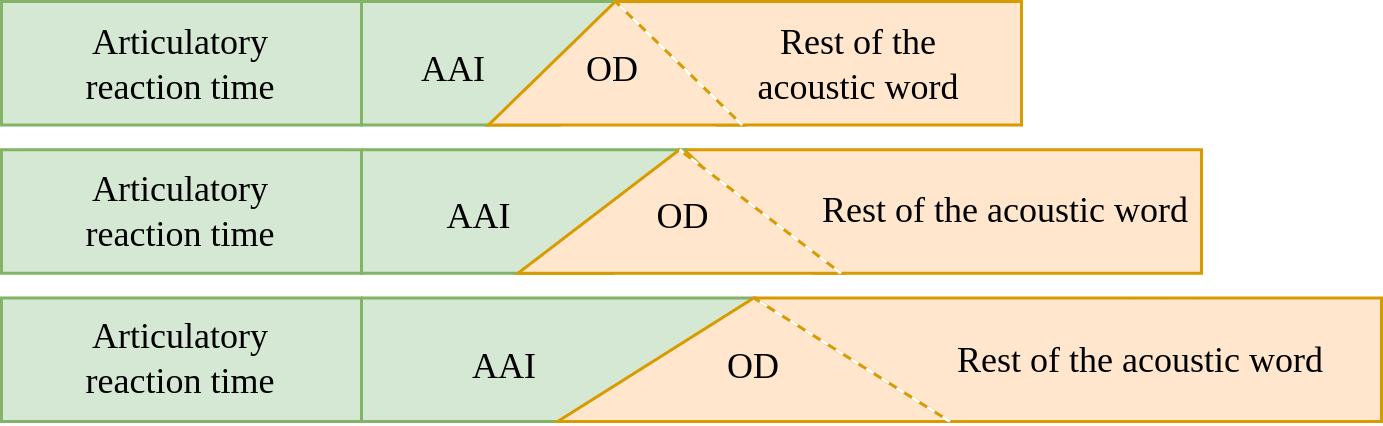

The diagram above was exported from draw.io. Its source (the exported page's mxGraphModel, read from the mxfile embedded in the PNG):
<mxGraphModel dx="551" dy="306" grid="1" gridSize="10" guides="1" tooltips="1" connect="1" arrows="1" fold="1" page="1" pageScale="1" pageWidth="1169" pageHeight="827" math="0" shadow="0">
  <root>
    <mxCell id="0" />
    <mxCell id="1" parent="0" />
    <mxCell id="46J5dkzEjqX-LZDCB_gn-95" value="Articulatory&lt;br style=&quot;font-size: 12px;&quot;&gt;reaction time" style="rounded=0;whiteSpace=wrap;html=1;fillColor=#d5e8d4;strokeColor=#82b366;fontFamily=Times New Roman;fontSize=12;" parent="1" vertex="1">
      <mxGeometry x="240" y="510" width="120" height="41.17647058823529" as="geometry" />
    </mxCell>
    <mxCell id="46J5dkzEjqX-LZDCB_gn-96" value="Articulatory&lt;br style=&quot;font-size: 12px;&quot;&gt;reaction time" style="rounded=0;whiteSpace=wrap;html=1;fillColor=#d5e8d4;strokeColor=#82b366;fontFamily=Times New Roman;fontSize=12;" parent="1" vertex="1">
      <mxGeometry x="240" y="559.4117647058823" width="120" height="41.17647058823529" as="geometry" />
    </mxCell>
    <mxCell id="46J5dkzEjqX-LZDCB_gn-97" value="Articulatory&lt;br style=&quot;font-size: 12px;&quot;&gt;reaction time" style="rounded=0;whiteSpace=wrap;html=1;fillColor=#d5e8d4;strokeColor=#82b366;fontFamily=Times New Roman;fontSize=12;" parent="1" vertex="1">
      <mxGeometry x="240" y="608.8235294117646" width="120" height="41.17647058823529" as="geometry" />
    </mxCell>
    <mxCell id="46J5dkzEjqX-LZDCB_gn-65" value="" style="verticalLabelPosition=bottom;verticalAlign=top;html=1;shape=mxgraph.basic.polygon;polyCoords=[[0,0],[1,0],[1,0.25],[1,0.75],[1,1],[0.25,1],[0,0],[0,0]];polyline=1;fillColor=#ffe6cc;strokeColor=#d79b00;fontFamily=Times New Roman;fontSize=12;" parent="1" vertex="1">
      <mxGeometry x="444.61538461538464" y="510" width="135.3846153846154" height="41.17647058823529" as="geometry" />
    </mxCell>
    <mxCell id="46J5dkzEjqX-LZDCB_gn-67" value="" style="verticalLabelPosition=bottom;verticalAlign=top;html=1;shape=mxgraph.basic.polygon;polyCoords=[[0,0],[1,0],[1,0],[1,0],[0.78,1],[0,1],[0,0],[0,0]];polyline=1;fillColor=#d5e8d4;strokeColor=#82b366;fontFamily=Times New Roman;fontSize=12;" parent="1" vertex="1">
      <mxGeometry x="360" y="510" width="84.61538461538461" height="41.17647058823529" as="geometry" />
    </mxCell>
    <mxCell id="46J5dkzEjqX-LZDCB_gn-66" value="" style="verticalLabelPosition=bottom;verticalAlign=top;html=1;shape=mxgraph.basic.acute_triangle;dx=0.5;fillColor=#ffe6cc;strokeColor=#d79b00;fontFamily=Times New Roman;fontSize=12;" parent="1" vertex="1">
      <mxGeometry x="402.3076923076924" y="510" width="84.61538461538461" height="41.17647058823529" as="geometry" />
    </mxCell>
    <mxCell id="46J5dkzEjqX-LZDCB_gn-68" value="OD" style="text;html=1;strokeColor=none;fillColor=none;align=center;verticalAlign=middle;whiteSpace=wrap;rounded=0;fontFamily=Times New Roman;fontSize=12;" parent="1" vertex="1">
      <mxGeometry x="413.4176923076923" y="524.4705882352941" width="62.40384615384615" height="16.470588235294116" as="geometry" />
    </mxCell>
    <mxCell id="46J5dkzEjqX-LZDCB_gn-69" value="AAI&lt;br style=&quot;font-size: 12px;&quot;&gt;" style="text;html=1;strokeColor=none;fillColor=none;align=center;verticalAlign=middle;whiteSpace=wrap;rounded=0;fontFamily=Times New Roman;fontSize=12;" parent="1" vertex="1">
      <mxGeometry x="360" y="524.4752941176471" width="62.40384615384615" height="16.470588235294116" as="geometry" />
    </mxCell>
    <mxCell id="46J5dkzEjqX-LZDCB_gn-84" value="" style="verticalLabelPosition=bottom;verticalAlign=top;html=1;shape=mxgraph.basic.polygon;polyCoords=[[0,0],[1,0],[1,0.25],[1,0.75],[1,1],[0.25,1],[0,0],[0,0]];polyline=1;fillColor=#ffe6cc;strokeColor=#d79b00;fontFamily=Times New Roman;fontSize=12;" parent="1" vertex="1">
      <mxGeometry x="467.6923076923076" y="559.4117647058823" width="172.30769230769232" height="41.17647058823529" as="geometry" />
    </mxCell>
    <mxCell id="46J5dkzEjqX-LZDCB_gn-85" value="" style="verticalLabelPosition=bottom;verticalAlign=top;html=1;shape=mxgraph.basic.polygon;polyCoords=[[0,0],[1,0],[1,0],[1,0],[0.78,1],[0,1],[0,0],[0,0]];polyline=1;fillColor=#d5e8d4;strokeColor=#82b366;fontFamily=Times New Roman;fontSize=12;" parent="1" vertex="1">
      <mxGeometry x="360" y="559.4117647058823" width="107.6923076923077" height="41.17647058823529" as="geometry" />
    </mxCell>
    <mxCell id="46J5dkzEjqX-LZDCB_gn-86" value="" style="verticalLabelPosition=bottom;verticalAlign=top;html=1;shape=mxgraph.basic.acute_triangle;dx=0.5;fillColor=#ffe6cc;strokeColor=#d79b00;fontFamily=Times New Roman;fontSize=12;" parent="1" vertex="1">
      <mxGeometry x="412.15615384615387" y="559.4117647058823" width="107.6923076923077" height="41.17647058823529" as="geometry" />
    </mxCell>
    <mxCell id="46J5dkzEjqX-LZDCB_gn-87" value="OD" style="text;html=1;strokeColor=none;fillColor=none;align=center;verticalAlign=middle;whiteSpace=wrap;rounded=0;fontFamily=Times New Roman;fontSize=12;" parent="1" vertex="1">
      <mxGeometry x="427.9861538461539" y="573.8823529411765" width="79.42307692307692" height="16.470588235294116" as="geometry" />
    </mxCell>
    <mxCell id="46J5dkzEjqX-LZDCB_gn-88" value="AAI&lt;br style=&quot;font-size: 12px;&quot;&gt;" style="text;html=1;strokeColor=none;fillColor=none;align=center;verticalAlign=middle;whiteSpace=wrap;rounded=0;fontFamily=Times New Roman;fontSize=12;" parent="1" vertex="1">
      <mxGeometry x="360" y="573.8870588235294" width="79.42307692307692" height="16.470588235294116" as="geometry" />
    </mxCell>
    <mxCell id="46J5dkzEjqX-LZDCB_gn-90" value="" style="verticalLabelPosition=bottom;verticalAlign=top;html=1;shape=mxgraph.basic.polygon;polyCoords=[[0,0],[1,0],[1,0.25],[1,0.75],[1,1],[0.25,1],[0,0],[0,0]];polyline=1;fillColor=#ffe6cc;strokeColor=#d79b00;fontSize=12;" parent="1" vertex="1">
      <mxGeometry x="490.7692307692307" y="608.8235294117646" width="209.23076923076928" height="41.17647058823529" as="geometry" />
    </mxCell>
    <mxCell id="46J5dkzEjqX-LZDCB_gn-91" value="" style="verticalLabelPosition=bottom;verticalAlign=top;html=1;shape=mxgraph.basic.polygon;polyCoords=[[0,0],[1,0],[1,0],[1,0],[0.78,1],[0,1],[0,0],[0,0]];polyline=1;fillColor=#d5e8d4;strokeColor=#82b366;fontFamily=Times New Roman;fontSize=12;" parent="1" vertex="1">
      <mxGeometry x="360" y="608.8235294117646" width="130.76923076923077" height="41.17647058823529" as="geometry" />
    </mxCell>
    <mxCell id="46J5dkzEjqX-LZDCB_gn-92" value="" style="verticalLabelPosition=bottom;verticalAlign=top;html=1;shape=mxgraph.basic.acute_triangle;dx=0.5;fillColor=#ffe6cc;strokeColor=#d79b00;fontFamily=Times New Roman;fontSize=12;" parent="1" vertex="1">
      <mxGeometry x="425.38461538461536" y="608.8235294117646" width="130.76923076923077" height="41.17647058823529" as="geometry" />
    </mxCell>
    <mxCell id="46J5dkzEjqX-LZDCB_gn-93" value="OD" style="text;html=1;strokeColor=none;fillColor=none;align=center;verticalAlign=middle;whiteSpace=wrap;rounded=0;fontFamily=Times New Roman;fontSize=12;" parent="1" vertex="1">
      <mxGeometry x="442.5546153846153" y="623.2941176470588" width="96.44230769230771" height="16.470588235294116" as="geometry" />
    </mxCell>
    <mxCell id="46J5dkzEjqX-LZDCB_gn-94" value="AAI&lt;br style=&quot;font-size: 12px;&quot;&gt;" style="text;html=1;strokeColor=none;fillColor=none;align=center;verticalAlign=middle;whiteSpace=wrap;rounded=0;fontFamily=Times New Roman;fontSize=12;" parent="1" vertex="1">
      <mxGeometry x="360" y="623.2988235294117" width="96.44230769230771" height="16.470588235294116" as="geometry" />
    </mxCell>
    <mxCell id="46J5dkzEjqX-LZDCB_gn-128" value="Rest of the acoustic word" style="text;html=1;strokeColor=none;fillColor=none;align=center;verticalAlign=middle;whiteSpace=wrap;rounded=0;fontFamily=Times New Roman;fontSize=12;" parent="1" vertex="1">
      <mxGeometry x="481.78" y="515.11" width="88.22" height="30.95" as="geometry" />
    </mxCell>
    <mxCell id="46J5dkzEjqX-LZDCB_gn-129" value="Rest of the acoustic word" style="text;html=1;strokeColor=none;fillColor=none;align=center;verticalAlign=middle;whiteSpace=wrap;rounded=0;fontFamily=Times New Roman;fontSize=12;" parent="1" vertex="1">
      <mxGeometry x="510" y="564.52" width="130" height="30.95" as="geometry" />
    </mxCell>
    <mxCell id="46J5dkzEjqX-LZDCB_gn-130" value="Rest of the acoustic word" style="text;html=1;strokeColor=none;fillColor=none;align=center;verticalAlign=middle;whiteSpace=wrap;rounded=0;fontFamily=Times New Roman;fontSize=12;" parent="1" vertex="1">
      <mxGeometry x="540" y="614.52" width="160" height="30.95" as="geometry" />
    </mxCell>
    <mxCell id="AuSm43orRuldzQpXuORI-1" value="" style="endArrow=none;html=1;rounded=0;dashed=1;strokeColor=#FFFFFF;fillColor=#ffe6cc;entryX=0;entryY=0;entryDx=65.38461538461539;entryDy=0;entryPerimeter=0;exitX=1;exitY=1;exitDx=0;exitDy=0;exitPerimeter=0;" edge="1" parent="1" source="46J5dkzEjqX-LZDCB_gn-92" target="46J5dkzEjqX-LZDCB_gn-92">
      <mxGeometry width="50" height="50" relative="1" as="geometry">
        <mxPoint x="566.1538461538462" y="659.9999999999999" as="sourcePoint" />
        <mxPoint x="500.7692307692307" y="618.8235294117646" as="targetPoint" />
      </mxGeometry>
    </mxCell>
    <mxCell id="AuSm43orRuldzQpXuORI-2" value="" style="endArrow=none;html=1;rounded=0;dashed=1;strokeColor=#FFFFFF;fillColor=#ffe6cc;entryX=0;entryY=0;entryDx=53.84615384615385;entryDy=0;entryPerimeter=0;exitX=1;exitY=1;exitDx=0;exitDy=0;exitPerimeter=0;" edge="1" parent="1" source="46J5dkzEjqX-LZDCB_gn-86" target="46J5dkzEjqX-LZDCB_gn-86">
      <mxGeometry width="50" height="50" relative="1" as="geometry">
        <mxPoint x="566.1538461538462" y="659.9999999999999" as="sourcePoint" />
        <mxPoint x="500.7692307692307" y="618.8235294117646" as="targetPoint" />
      </mxGeometry>
    </mxCell>
    <mxCell id="AuSm43orRuldzQpXuORI-3" value="" style="endArrow=none;html=1;rounded=0;dashed=1;strokeColor=#FFFFFF;fillColor=#ffe6cc;entryX=0;entryY=0;entryDx=42.30769230769231;entryDy=0;entryPerimeter=0;exitX=1;exitY=1;exitDx=0;exitDy=0;exitPerimeter=0;" edge="1" parent="1" source="46J5dkzEjqX-LZDCB_gn-66" target="46J5dkzEjqX-LZDCB_gn-66">
      <mxGeometry width="50" height="50" relative="1" as="geometry">
        <mxPoint x="529.8484615384616" y="610.5882352941176" as="sourcePoint" />
        <mxPoint x="476.0023076923077" y="569.4117647058823" as="targetPoint" />
      </mxGeometry>
    </mxCell>
  </root>
</mxGraphModel>